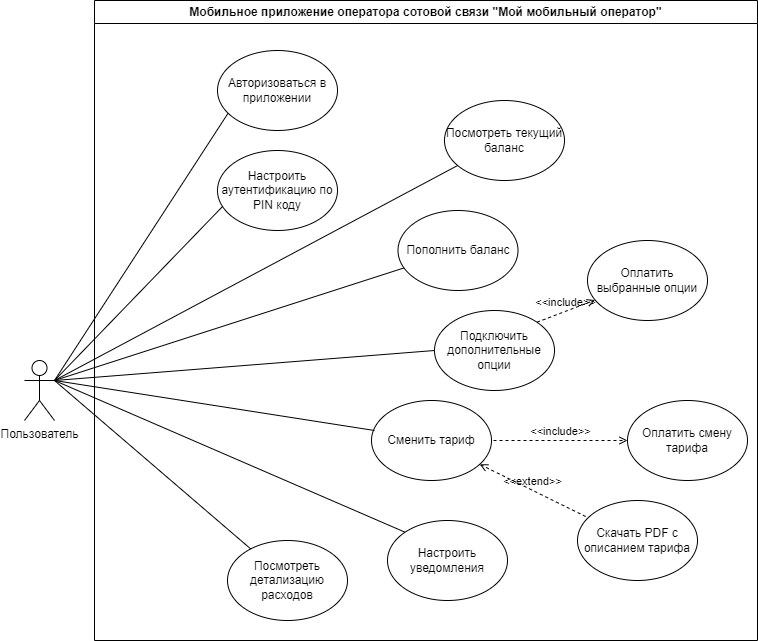

The diagram above was exported from draw.io. Its source (the exported page's mxGraphModel, read from the mxfile embedded in the PNG):
<mxGraphModel dx="1434" dy="844" grid="1" gridSize="10" guides="1" tooltips="1" connect="1" arrows="1" fold="1" page="1" pageScale="1" pageWidth="827" pageHeight="1169" math="0" shadow="0">
  <root>
    <mxCell id="0" />
    <mxCell id="1" parent="0" />
    <mxCell id="d5B3UpIcJEUzKE7u7ZKg-1" value="" style="endArrow=none;startArrow=none;endFill=0;startFill=0;endSize=8;html=1;verticalAlign=bottom;labelBackgroundColor=none;strokeWidth=1;rounded=0;entryX=0.092;entryY=0.775;entryDx=0;entryDy=0;entryPerimeter=0;exitX=1;exitY=0.3333333333333333;exitDx=0;exitDy=0;exitPerimeter=0;" parent="1" source="d5B3UpIcJEUzKE7u7ZKg-24" target="d5B3UpIcJEUzKE7u7ZKg-16" edge="1">
      <mxGeometry width="160" relative="1" as="geometry">
        <mxPoint x="-40" y="440" as="sourcePoint" />
        <mxPoint x="490" y="430" as="targetPoint" />
      </mxGeometry>
    </mxCell>
    <mxCell id="d5B3UpIcJEUzKE7u7ZKg-2" value="" style="endArrow=none;startArrow=none;endFill=0;startFill=0;endSize=8;html=1;verticalAlign=bottom;labelBackgroundColor=none;strokeWidth=1;rounded=0;entryX=0.042;entryY=0.7;entryDx=0;entryDy=0;entryPerimeter=0;exitX=1;exitY=0.3333333333333333;exitDx=0;exitDy=0;exitPerimeter=0;" parent="1" source="d5B3UpIcJEUzKE7u7ZKg-24" target="d5B3UpIcJEUzKE7u7ZKg-14" edge="1">
      <mxGeometry width="160" relative="1" as="geometry">
        <mxPoint x="70" y="430" as="sourcePoint" />
        <mxPoint x="300" y="298" as="targetPoint" />
      </mxGeometry>
    </mxCell>
    <mxCell id="d5B3UpIcJEUzKE7u7ZKg-3" value="" style="endArrow=none;startArrow=none;endFill=0;startFill=0;endSize=8;html=1;verticalAlign=bottom;labelBackgroundColor=none;strokeWidth=1;rounded=0;exitX=1;exitY=0.3333333333333333;exitDx=0;exitDy=0;exitPerimeter=0;" parent="1" source="d5B3UpIcJEUzKE7u7ZKg-24" target="d5B3UpIcJEUzKE7u7ZKg-17" edge="1">
      <mxGeometry width="160" relative="1" as="geometry">
        <mxPoint x="30" y="440" as="sourcePoint" />
        <mxPoint x="265" y="286" as="targetPoint" />
      </mxGeometry>
    </mxCell>
    <mxCell id="d5B3UpIcJEUzKE7u7ZKg-4" value="" style="endArrow=none;startArrow=none;endFill=0;startFill=0;endSize=8;html=1;verticalAlign=bottom;labelBackgroundColor=none;strokeWidth=1;rounded=0;" parent="1" target="d5B3UpIcJEUzKE7u7ZKg-13" edge="1">
      <mxGeometry width="160" relative="1" as="geometry">
        <mxPoint x="70" y="450" as="sourcePoint" />
        <mxPoint x="519.7" y="350.20000000000005" as="targetPoint" />
      </mxGeometry>
    </mxCell>
    <mxCell id="d5B3UpIcJEUzKE7u7ZKg-5" value="Мобильное приложение оператора сотовой связи &quot;Мой мобильный оператор&quot;" style="swimlane;whiteSpace=wrap;html=1;" parent="1" vertex="1">
      <mxGeometry x="110" y="70" width="663" height="640" as="geometry" />
    </mxCell>
    <mxCell id="d5B3UpIcJEUzKE7u7ZKg-6" value="Подключить дополнительные опции" style="ellipse;whiteSpace=wrap;html=1;" parent="d5B3UpIcJEUzKE7u7ZKg-5" vertex="1">
      <mxGeometry x="340" y="310" width="120" height="80" as="geometry" />
    </mxCell>
    <mxCell id="d5B3UpIcJEUzKE7u7ZKg-7" value="Оплатить выбранные опции" style="ellipse;whiteSpace=wrap;html=1;" parent="d5B3UpIcJEUzKE7u7ZKg-5" vertex="1">
      <mxGeometry x="493" y="240" width="120" height="80" as="geometry" />
    </mxCell>
    <mxCell id="d5B3UpIcJEUzKE7u7ZKg-8" value="&amp;lt;&amp;lt;include&amp;gt;&amp;gt;" style="html=1;verticalAlign=bottom;labelBackgroundColor=none;endArrow=open;endFill=0;dashed=1;rounded=0;exitX=1;exitY=0;exitDx=0;exitDy=0;" parent="d5B3UpIcJEUzKE7u7ZKg-5" source="d5B3UpIcJEUzKE7u7ZKg-6" target="d5B3UpIcJEUzKE7u7ZKg-7" edge="1">
      <mxGeometry width="160" relative="1" as="geometry">
        <mxPoint x="545" y="295" as="sourcePoint" />
        <mxPoint x="710" y="260" as="targetPoint" />
      </mxGeometry>
    </mxCell>
    <mxCell id="d5B3UpIcJEUzKE7u7ZKg-9" value="Сменить тариф" style="ellipse;whiteSpace=wrap;html=1;" parent="d5B3UpIcJEUzKE7u7ZKg-5" vertex="1">
      <mxGeometry x="277" y="400" width="120" height="80" as="geometry" />
    </mxCell>
    <mxCell id="d5B3UpIcJEUzKE7u7ZKg-10" value="Оплатить смену тарифа" style="ellipse;whiteSpace=wrap;html=1;" parent="d5B3UpIcJEUzKE7u7ZKg-5" vertex="1">
      <mxGeometry x="533" y="400" width="120" height="80" as="geometry" />
    </mxCell>
    <mxCell id="d5B3UpIcJEUzKE7u7ZKg-11" value="&amp;lt;&amp;lt;include&amp;gt;&amp;gt;" style="html=1;verticalAlign=bottom;labelBackgroundColor=none;endArrow=open;endFill=0;dashed=1;rounded=0;" parent="d5B3UpIcJEUzKE7u7ZKg-5" target="d5B3UpIcJEUzKE7u7ZKg-10" edge="1">
      <mxGeometry width="160" relative="1" as="geometry">
        <mxPoint x="399" y="440" as="sourcePoint" />
        <mxPoint x="544" y="440" as="targetPoint" />
      </mxGeometry>
    </mxCell>
    <mxCell id="d5B3UpIcJEUzKE7u7ZKg-12" value="Настроить уведомления" style="ellipse;whiteSpace=wrap;html=1;" parent="d5B3UpIcJEUzKE7u7ZKg-5" vertex="1">
      <mxGeometry x="293" y="520" width="120" height="80" as="geometry" />
    </mxCell>
    <mxCell id="d5B3UpIcJEUzKE7u7ZKg-13" value="Пополнить баланс" style="ellipse;whiteSpace=wrap;html=1;" parent="d5B3UpIcJEUzKE7u7ZKg-5" vertex="1">
      <mxGeometry x="303.5" y="210" width="120" height="80" as="geometry" />
    </mxCell>
    <mxCell id="d5B3UpIcJEUzKE7u7ZKg-14" value="Настроить аутентификацию по PIN коду" style="ellipse;whiteSpace=wrap;html=1;" parent="d5B3UpIcJEUzKE7u7ZKg-5" vertex="1">
      <mxGeometry x="123" y="150" width="120" height="80" as="geometry" />
    </mxCell>
    <mxCell id="d5B3UpIcJEUzKE7u7ZKg-15" value="Посмотреть детализацию расходов" style="ellipse;whiteSpace=wrap;html=1;" parent="d5B3UpIcJEUzKE7u7ZKg-5" vertex="1">
      <mxGeometry x="133" y="540" width="120" height="80" as="geometry" />
    </mxCell>
    <mxCell id="d5B3UpIcJEUzKE7u7ZKg-16" value="Авторизоваться в приложении" style="ellipse;whiteSpace=wrap;html=1;" parent="d5B3UpIcJEUzKE7u7ZKg-5" vertex="1">
      <mxGeometry x="123" y="50" width="120" height="80" as="geometry" />
    </mxCell>
    <mxCell id="d5B3UpIcJEUzKE7u7ZKg-17" value="Посмотреть текущий баланс" style="ellipse;whiteSpace=wrap;html=1;" parent="d5B3UpIcJEUzKE7u7ZKg-5" vertex="1">
      <mxGeometry x="350" y="100" width="120" height="80" as="geometry" />
    </mxCell>
    <mxCell id="d5B3UpIcJEUzKE7u7ZKg-18" value="Скачать PDF с описанием тарифа" style="ellipse;whiteSpace=wrap;html=1;" parent="d5B3UpIcJEUzKE7u7ZKg-5" vertex="1">
      <mxGeometry x="483" y="500" width="120" height="80" as="geometry" />
    </mxCell>
    <mxCell id="d5B3UpIcJEUzKE7u7ZKg-19" value="&amp;lt;&amp;lt;extend&amp;gt;&amp;gt;" style="html=1;verticalAlign=bottom;labelBackgroundColor=none;endArrow=open;endFill=0;dashed=1;rounded=0;exitX=0.068;exitY=0.2;exitDx=0;exitDy=0;exitPerimeter=0;" parent="d5B3UpIcJEUzKE7u7ZKg-5" source="d5B3UpIcJEUzKE7u7ZKg-18" target="d5B3UpIcJEUzKE7u7ZKg-9" edge="1">
      <mxGeometry width="160" relative="1" as="geometry">
        <mxPoint x="270" y="555" as="sourcePoint" />
        <mxPoint x="166.42640687119297" y="666.7157287525381" as="targetPoint" />
      </mxGeometry>
    </mxCell>
    <mxCell id="d5B3UpIcJEUzKE7u7ZKg-20" value="" style="endArrow=none;startArrow=none;endFill=0;startFill=0;endSize=8;html=1;verticalAlign=bottom;labelBackgroundColor=none;strokeWidth=1;rounded=0;entryX=0;entryY=0.5;entryDx=0;entryDy=0;exitX=1;exitY=0.3333333333333333;exitDx=0;exitDy=0;exitPerimeter=0;" parent="1" source="d5B3UpIcJEUzKE7u7ZKg-24" target="d5B3UpIcJEUzKE7u7ZKg-6" edge="1">
      <mxGeometry width="160" relative="1" as="geometry">
        <mxPoint x="30" y="440" as="sourcePoint" />
        <mxPoint x="670" y="390" as="targetPoint" />
      </mxGeometry>
    </mxCell>
    <mxCell id="d5B3UpIcJEUzKE7u7ZKg-21" value="" style="endArrow=none;startArrow=none;endFill=0;startFill=0;endSize=8;html=1;verticalAlign=bottom;labelBackgroundColor=none;strokeWidth=1;rounded=0;entryX=0.025;entryY=0.375;entryDx=0;entryDy=0;entryPerimeter=0;exitX=1;exitY=0.3333333333333333;exitDx=0;exitDy=0;exitPerimeter=0;" parent="1" source="d5B3UpIcJEUzKE7u7ZKg-24" target="d5B3UpIcJEUzKE7u7ZKg-9" edge="1">
      <mxGeometry width="160" relative="1" as="geometry">
        <mxPoint x="-40" y="440" as="sourcePoint" />
        <mxPoint x="668" y="388" as="targetPoint" />
      </mxGeometry>
    </mxCell>
    <mxCell id="d5B3UpIcJEUzKE7u7ZKg-22" value="" style="endArrow=none;startArrow=none;endFill=0;startFill=0;endSize=8;html=1;verticalAlign=bottom;labelBackgroundColor=none;strokeWidth=1;rounded=0;exitX=1;exitY=0.3333333333333333;exitDx=0;exitDy=0;exitPerimeter=0;" parent="1" source="d5B3UpIcJEUzKE7u7ZKg-24" target="d5B3UpIcJEUzKE7u7ZKg-15" edge="1">
      <mxGeometry width="160" relative="1" as="geometry">
        <mxPoint x="50" y="450" as="sourcePoint" />
        <mxPoint x="288" y="522" as="targetPoint" />
      </mxGeometry>
    </mxCell>
    <mxCell id="d5B3UpIcJEUzKE7u7ZKg-23" value="" style="endArrow=none;startArrow=none;endFill=0;startFill=0;endSize=8;html=1;verticalAlign=bottom;labelBackgroundColor=none;strokeWidth=1;rounded=0;entryX=0;entryY=0;entryDx=0;entryDy=0;exitX=1;exitY=0.3333333333333333;exitDx=0;exitDy=0;exitPerimeter=0;" parent="1" source="d5B3UpIcJEUzKE7u7ZKg-24" target="d5B3UpIcJEUzKE7u7ZKg-12" edge="1">
      <mxGeometry width="160" relative="1" as="geometry">
        <mxPoint x="70" y="430" as="sourcePoint" />
        <mxPoint x="238" y="713" as="targetPoint" />
      </mxGeometry>
    </mxCell>
    <mxCell id="d5B3UpIcJEUzKE7u7ZKg-24" value="Пользователь" style="shape=umlActor;verticalLabelPosition=bottom;verticalAlign=top;html=1;outlineConnect=0;" parent="1" vertex="1">
      <mxGeometry x="40" y="430" width="30" height="60" as="geometry" />
    </mxCell>
  </root>
</mxGraphModel>